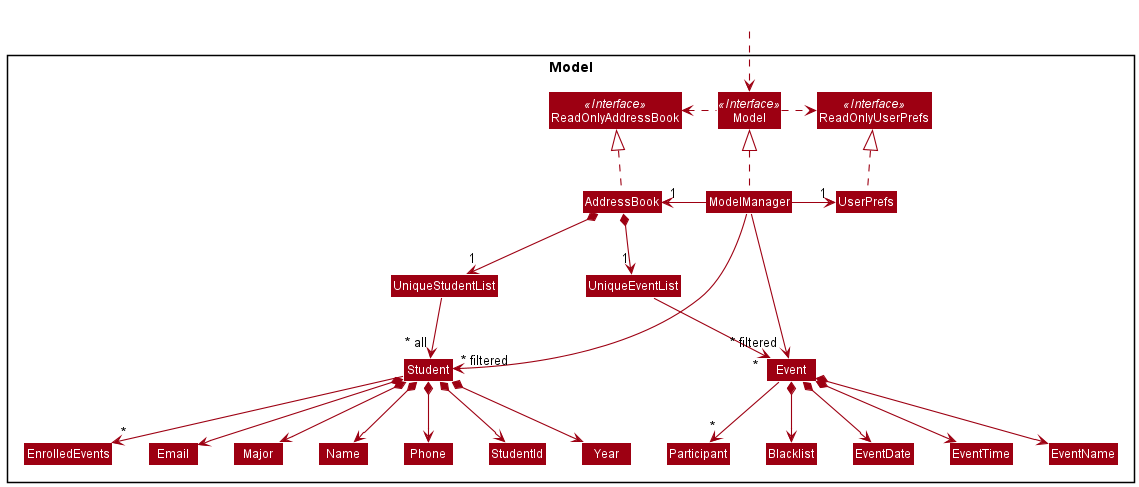

The diagram above was rendered by PlantUML. Its source (embedded in the PNG):
@startuml
!include style.puml
skinparam arrowThickness 1.1
skinparam arrowColor MODEL_COLOR
skinparam classBackgroundColor MODEL_COLOR

Package Model <<Rectangle>>{
Interface ReadOnlyAddressBook <<Interface>>
Interface ReadOnlyUserPrefs <<Interface>>
Interface Model <<Interface>>
Class AddressBook
Class ReadOnlyAddressBook
Class Model
Class ModelManager
Class UserPrefs
Class ReadOnlyUserPrefs


Class UniqueStudentList
Class Student
Class Email
Class Major
Class Name
Class Phone
Class StudentId
Class Year
Class EnrolledEvents

Class UniqueEventList
Class Event
Class EventDate
Class EventTime
Class EventName
Class Participant
Class Blacklist

}

Class HiddenOutside #FFFFFF
HiddenOutside ..> Model

AddressBook .up.|> ReadOnlyAddressBook

ModelManager .up.|> Model
Model .right.> ReadOnlyUserPrefs
Model .left.> ReadOnlyAddressBook
ModelManager -left-> "1" AddressBook
ModelManager -right-> "1" UserPrefs
UserPrefs .up.|> ReadOnlyUserPrefs

AddressBook *--> "1" UniqueStudentList
UniqueStudentList --> "~* all" Student
Student *--> Email
Student *--> Major
Student *--> Name
Student *--> Phone
Student *--> StudentId
Student *--> Year
Student --> "*" EnrolledEvents

AddressBook *--> "1" UniqueEventList
UniqueEventList --> "*" Event
Event *--> EventDate
Event *--> EventTime
Event *--> EventName
Event *--> Blacklist
Event --> "*" Participant


ModelManager -->"~* filtered" Student
ModelManager -->"~* filtered" Event
@enduml